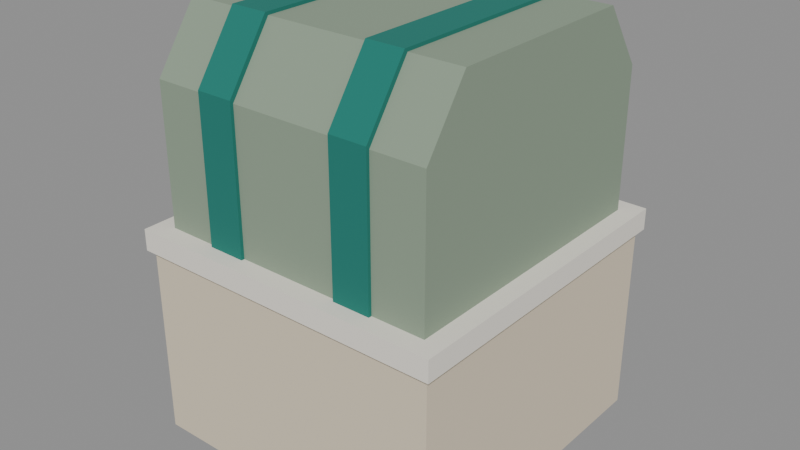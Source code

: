 # Source: planter_1x1.blend  (saved by Blender 4.2.67; exported with 4.5.12 LTS)
import bpy
from mathutils import Matrix  # noqa: F401  (used for matrix-valued properties, if any)

bpy.ops.wm.read_factory_settings(use_empty=True)
scene = bpy.context.scene
scene.name = 'Scene'

# ---- images (referenced by path relative to the original .blend; pixels are not part of the script)
import os
ASSET_DIR = os.environ.get("B2B_ASSET_DIR", "")  # directory of the original .blend (textures are referenced by path, not embedded)
HERE = os.path.dirname(os.path.abspath(__file__))  # packed textures are extracted next to this script under _unpacked/

def load_image(name, relpath, width, height, colorspace="sRGB"):
    """Load a texture the original file referenced (path relative to the .blend, or extracted next to this script)."""
    p = next((c for c in (os.path.join(HERE, relpath), os.path.join(ASSET_DIR, relpath)) if relpath and os.path.exists(c)), "")
    if p:
        img = bpy.data.images.load(p, check_existing=True)
        img.name = name
    else:  # same state as the original file: an image datablock whose file is absent (Cycles renders it pink)
        img = bpy.data.images.new(name, width, height)
        img.source = "FILE"
        img.filepath = "//" + (relpath or name)
    img.colorspace_settings.name = colorspace
    return img
img_clean_hands_palette_256 = load_image('CLEAN_HANDS_Palette_256', '_unpacked/palette.94bfe88b.png', 256, 256, 'sRGB')

# ---- materials (node trees are filled in below, after node groups)
mat_palette = bpy.data.materials.new('Palette')
mat_palette.use_backface_culling = True

# ---- material node trees
mat_palette.use_nodes = True; mat_palette.node_tree.nodes.clear()
_N = mat_palette.node_tree.nodes; _L = mat_palette.node_tree.links
n0 = _N.new('ShaderNodeBsdfPrincipled'); n0.name = 'Principled BSDF'; n0.location = (10, 300)
n0.inputs[2].default_value = 1.0
n1 = _N.new('ShaderNodeOutputMaterial'); n1.name = 'Material Output'; n1.location = (300, 300)
n2 = _N.new('ShaderNodeTexImage'); n2.name = 'Image Texture'; n2.location = (0, 0)
n2.image = img_clean_hands_palette_256
n2.interpolation = 'Closest'
_L.new(n0.outputs[0], n1.inputs[0])
_L.new(n2.outputs[0], n0.inputs[0])
n1.is_active_output = True

# ---- meshes
me_planter_1x1_mesh = bpy.data.meshes.new('planter_1x1_mesh')
me_planter_1x1_mesh.from_pydata([(-0.58, -0.58, 0.0), (0.58, -0.58, 0.0), (0.58, 0.58, 0.0), (-0.58, 0.58, 0.0), (-0.58, -0.58, 0.74), (0.58, -0.58, 0.74), (0.58, 0.58, 0.74), (-0.58, 0.58, 0.74), (-0.6, -0.6, 0.72), (0.6, -0.6, 0.72), (0.6, 0.6, 0.72), (-0.6, 0.6, 0.72), (-0.6, -0.6, 0.8), (0.6, -0.6, 0.8), (0.6, 0.6, 0.8), (-0.6, 0.6, 0.8), (-0.57, -0.57, -0.01), (0.57, -0.57, -0.01), (0.57, 0.57, -0.01), (-0.57, 0.57, -0.01), (-0.57, -0.57, 0.04), (0.57, -0.57, 0.04), (0.57, 0.57, 0.04), (-0.57, 0.57, 0.04), (-0.53, -0.53, 0.78), (-0.53, 0.53, 0.78), (-0.53, 0.53, 1.32), (-0.53, 0.37, 1.55), (-0.53, -0.37, 1.55), (-0.53, -0.53, 1.32), (0.53, -0.53, 0.78), (0.53, 0.53, 0.78), (0.53, 0.53, 1.32), (0.53, 0.37, 1.55), (0.53, -0.37, 1.55), (0.53, -0.53, 1.32), (-0.335, -0.542, 0.792), (-0.335, 0.542, 0.792), (-0.335, 0.542, 1.332), (-0.335, 0.382, 1.562), (-0.335, -0.382, 1.562), (-0.335, -0.542, 1.332), (-0.195, -0.542, 0.792), (-0.195, 0.542, 0.792), (-0.195, 0.542, 1.332), (-0.195, 0.382, 1.562), (-0.195, -0.382, 1.562), (-0.195, -0.542, 1.332), (0.195, -0.542, 0.792), (0.195, 0.542, 0.792), (0.195, 0.542, 1.332), (0.195, 0.382, 1.562), (0.195, -0.382, 1.562), (0.195, -0.542, 1.332), (0.335, -0.542, 0.792), (0.335, 0.542, 0.792), (0.335, 0.542, 1.332), (0.335, 0.382, 1.562), (0.335, -0.382, 1.562), (0.335, -0.542, 1.332)], [], [(0, 1, 5, 4), (1, 2, 6, 5), (2, 3, 7, 6), (3, 0, 4, 7), (3, 2, 1, 0), (4, 5, 6, 7), (8, 9, 13, 12), (9, 10, 14, 13), (10, 11, 15, 14), (11, 8, 12, 15), (11, 10, 9, 8), (12, 13, 14, 15), (16, 17, 21, 20), (17, 18, 22, 21), (18, 19, 23, 22), (19, 16, 20, 23), (19, 18, 17, 16), (20, 21, 22, 23), (24, 25, 31, 30), (25, 26, 32, 31), (26, 27, 33, 32), (27, 28, 34, 33), (28, 29, 35, 34), (29, 24, 30, 35), (29, 28, 27, 26, 25, 24), (30, 31, 32, 33, 34, 35), (36, 37, 43, 42), (37, 38, 44, 43), (38, 39, 45, 44), (39, 40, 46, 45), (40, 41, 47, 46), (41, 36, 42, 47), (41, 40, 39, 38, 37, 36), (42, 43, 44, 45, 46, 47), (48, 49, 55, 54), (49, 50, 56, 55), (50, 51, 57, 56), (51, 52, 58, 57), (52, 53, 59, 58), (53, 48, 54, 59), (53, 52, 51, 50, 49, 48), (54, 55, 56, 57, 58, 59)])
_uv = me_planter_1x1_mesh.uv_layers.new(name='PaletteUV')
_uv.uv.foreach_set('vector', [0.125, 0.125, 0.125, 0.125, 0.125, 0.125, 0.125, 0.125, 0.125, 0.125, 0.125, 0.125, 0.125, 0.125, 0.125, 0.125, 0.125, 0.125, 0.125, 0.125, 0.125, 0.125, 0.125, 0.125, 0.125, 0.125, 0.125, 0.125, 0.125, 0.125, 0.125, 0.125, 0.125, 0.125, 0.125, 0.125, 0.125, 0.125, 0.125, 0.125, 0.125, 0.125, 0.125, 0.125, 0.125, 0.125, 0.125, 0.125, 0.375, 0.875, 0.375, 0.875, 0.375, 0.875, 0.375, 0.875, 0.375, 0.875, 0.375, 0.875, 0.375, 0.875, 0.375, 0.875, 0.375, 0.875, 0.375, 0.875, 0.375, 0.875, 0.375, 0.875, 0.375, 0.875, 0.375, 0.875, 0.375, 0.875, 0.375, 0.875, 0.375, 0.875, 0.375, 0.875, 0.375, 0.875, 0.375, 0.875, 0.375, 0.875, 0.375, 0.875, 0.375, 0.875, 0.375, 0.875, 0.875, 0.125, 0.875, 0.125, 0.875, 0.125, 0.875, 0.125, 0.875, 0.125, 0.875, 0.125, 0.875, 0.125, 0.875, 0.125, 0.875, 0.125, 0.875, 0.125, 0.875, 0.125, 0.875, 0.125, 0.875, 0.125, 0.875, 0.125, 0.875, 0.125, 0.875, 0.125, 0.875, 0.125, 0.875, 0.125, 0.875, 0.125, 0.875, 0.125, 0.875, 0.125, 0.875, 0.125, 0.875, 0.125, 0.875, 0.125, 0.625, 0.375, 0.625, 0.375, 0.625, 0.375, 0.625, 0.375, 0.625, 0.375, 0.625, 0.375, 0.625, 0.375, 0.625, 0.375, 0.625, 0.375, 0.625, 0.375, 0.625, 0.375, 0.625, 0.375, 0.625, 0.375, 0.625, 0.375, 0.625, 0.375, 0.625, 0.375, 0.625, 0.375, 0.625, 0.375, 0.625, 0.375, 0.625, 0.375, 0.625, 0.375, 0.625, 0.375, 0.625, 0.375, 0.625, 0.375, 0.625, 0.375, 0.625, 0.375, 0.625, 0.375, 0.625, 0.375, 0.625, 0.375, 0.625, 0.375, 0.625, 0.375, 0.625, 0.375, 0.625, 0.375, 0.625, 0.375, 0.625, 0.375, 0.625, 0.375, 0.125, 0.625, 0.125, 0.625, 0.125, 0.625, 0.125, 0.625, 0.125, 0.625, 0.125, 0.625, 0.125, 0.625, 0.125, 0.625, 0.125, 0.625, 0.125, 0.625, 0.125, 0.625, 0.125, 0.625, 0.125, 0.625, 0.125, 0.625, 0.125, 0.625, 0.125, 0.625, 0.125, 0.625, 0.125, 0.625, 0.125, 0.625, 0.125, 0.625, 0.125, 0.625, 0.125, 0.625, 0.125, 0.625, 0.125, 0.625, 0.125, 0.625, 0.125, 0.625, 0.125, 0.625, 0.125, 0.625, 0.125, 0.625, 0.125, 0.625, 0.125, 0.625, 0.125, 0.625, 0.125, 0.625, 0.125, 0.625, 0.125, 0.625, 0.125, 0.625, 0.125, 0.625, 0.125, 0.625, 0.125, 0.625, 0.125, 0.625, 0.125, 0.625, 0.125, 0.625, 0.125, 0.625, 0.125, 0.625, 0.125, 0.625, 0.125, 0.625, 0.125, 0.625, 0.125, 0.625, 0.125, 0.625, 0.125, 0.625, 0.125, 0.625, 0.125, 0.625, 0.125, 0.625, 0.125, 0.625, 0.125, 0.625, 0.125, 0.625, 0.125, 0.625, 0.125, 0.625, 0.125, 0.625, 0.125, 0.625, 0.125, 0.625, 0.125, 0.625, 0.125, 0.625, 0.125, 0.625, 0.125, 0.625, 0.125, 0.625, 0.125, 0.625, 0.125, 0.625, 0.125, 0.625, 0.125, 0.625, 0.125, 0.625, 0.125, 0.625])
me_planter_1x1_mesh.materials.append(mat_palette)
me_planter_1x1_mesh.update()

# ---- objects
ob_planter_1x1 = bpy.data.objects.new('planter_1x1', None)
ob_planter_1x1_mesh = bpy.data.objects.new('planter_1x1_mesh', me_planter_1x1_mesh)
ob_cover_front = bpy.data.objects.new('COVER_FRONT', None)
ob_cover_back = bpy.data.objects.new('COVER_BACK', None)
ob_cover_left = bpy.data.objects.new('COVER_LEFT', None)
ob_cover_right = bpy.data.objects.new('COVER_RIGHT', None)

# ---- transforms, parenting, visibility, modifiers, constraints
ob_planter_1x1.location = (0.0, 0.0, 0.0)
ob_planter_1x1_mesh.parent = ob_planter_1x1
ob_planter_1x1_mesh.location = (0.0, 0.0, 0.0)
ob_cover_front.parent = ob_planter_1x1
ob_cover_front.location = (0.0, -1.05, 0.0)
ob_cover_front.empty_display_size = 0.03
ob_cover_back.parent = ob_planter_1x1
ob_cover_back.location = (0.0, 1.05, 0.0)
ob_cover_back.empty_display_size = 0.03
ob_cover_left.parent = ob_planter_1x1
ob_cover_left.location = (-1.05, 0.0, 0.0)
ob_cover_left.empty_display_size = 0.03
ob_cover_right.parent = ob_planter_1x1
ob_cover_right.location = (1.05, 0.0, 0.0)
ob_cover_right.empty_display_size = 0.03

# ---- collection membership
scene.collection.objects.link(ob_planter_1x1)
scene.collection.objects.link(ob_planter_1x1_mesh)
scene.collection.objects.link(ob_cover_front)
scene.collection.objects.link(ob_cover_back)
scene.collection.objects.link(ob_cover_left)
scene.collection.objects.link(ob_cover_right)

# ---- scene / render settings (as saved in the file)
scene.frame_start = 1; scene.frame_end = 250; scene.frame_set(1)
scene.render.engine = 'BLENDER_EEVEE_NEXT'
bpy.context.view_layer.update()

# ---- added for rendering (the .blend has no active camera and no usable light): camera, sun + grey world if the file has none
cam_auto = bpy.data.cameras.new('AutoCamera')
cam_auto.lens = 50.0
cam_auto.sensor_width = 36.0
cam_auto.clip_end = 1000.0
ob_auto_camera = bpy.data.objects.new('AutoCamera', cam_auto)
scene.collection.objects.link(ob_auto_camera)
ob_auto_camera.location = (2.14029, -2.56835, 2.48823)
ob_auto_camera.rotation_euler = (1.09748, -7.21219e-08, 0.694738)
scene.camera = ob_auto_camera
light_auto_sun = bpy.data.lights.new('AutoSun', 'SUN')
light_auto_sun.energy = 3.0
light_auto_sun.angle = 0.0523599
ob_auto_sun = bpy.data.objects.new('AutoSun', light_auto_sun)
scene.collection.objects.link(ob_auto_sun)
ob_auto_sun.rotation_euler = (0.872665, 0.174533, 0.523599)
if scene.world is None:
    world_auto = bpy.data.worlds.new('AutoWorld')
    world_auto.color = (0.3, 0.3, 0.3)
    scene.world = world_auto
bpy.context.view_layer.update()
